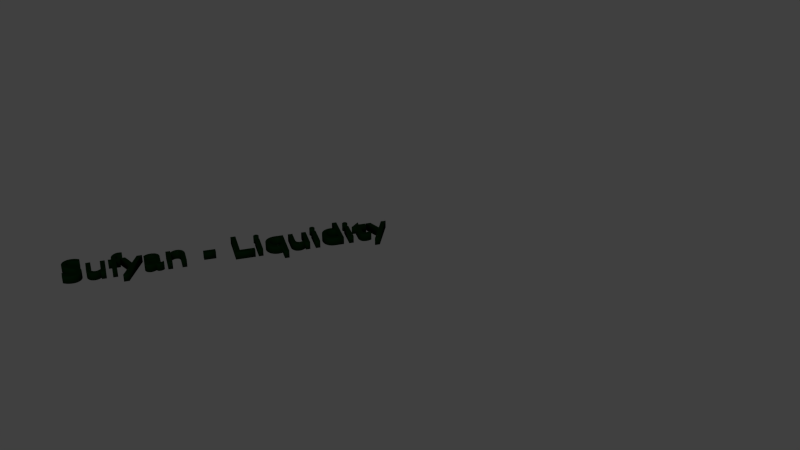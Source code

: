 # Source: Sufyan.blend  (saved by Blender 2.71.0; exported with 4.5.12 LTS)
import bpy
from mathutils import Matrix  # noqa: F401  (used for matrix-valued properties, if any)

bpy.ops.wm.read_factory_settings(use_empty=True)
scene = bpy.context.scene
scene.name = 'Scene'

# ---- collections
col_collection_1 = bpy.data.collections.new('Collection 1'); scene.collection.children.link(col_collection_1)

# ---- materials (node trees are filled in below, after node groups)
mat_material_sufyan = bpy.data.materials.new('Material_Sufyan')
mat_material_sufyan.alpha_threshold = 0.0
mat_material_sufyan.use_transparent_shadow = False
mat_material_sufyan.diffuse_color = (0.0004568, 0.003642, 0.0005233, 1.0)
mat_material_sufyan.specular_color = (1.0, 0.6546, 0.9449)
mat_material_sufyan.roughness = 0.5
mat_material_sufyan.line_color = (0.0, 0.0, 0.0, 1.0)

# ---- material node trees

# ---- world
world_world = bpy.data.worlds.new('World'); scene.world = world_world
world_world.color = (0.05088, 0.05088, 0.05088)
world_world.use_sun_shadow = False
world_world.sun_shadow_jitter_overblur = 0.0
world_world.cycles.sampling_method = 'MANUAL'
world_world.cycles.sample_map_resolution = 256

# ---- curves / text
txt_text = bpy.data.curves.new('Text', 'FONT')
txt_text.dimensions = '2D'
txt_text.body = 'Sufyan - Liquidity\n'
txt_text.materials.append(mat_material_sufyan)
txt_text.use_path_clamp = True
txt_text.bevel_resolution = 0
txt_text.extrude = 0.1
txt_text.bevel_depth = 0.005
txt_text.space_line = 1.1
txt_text.offset_x = -2.961
txt_text.offset_y = -0.311

# ---- objects
ob_text = bpy.data.objects.new('Text', txt_text)

# ---- transforms, parenting, visibility, modifiers, constraints
ob_text.location = (-0.0701, -0.7029, 2.077)
ob_text.rotation_euler = (-3.115, -3.134, 4.125)
ob_text.scale = (1.118, 1.118, 0.9176)
ob_text.lineart.crease_threshold = 0.0

# ---- collection membership
col_collection_1.objects.link(ob_text)

# ---- scene / render settings (as saved in the file)
scene.frame_start = 1; scene.frame_end = 250; scene.frame_set(33)
scene.render.engine = 'BLENDER_EEVEE_NEXT'
scene.render.resolution_percentage = 50
scene.render.dither_intensity = 0.0
scene.cycles.use_denoising = False
scene.cycles.samples = 10
scene.cycles.sampling_pattern = 'TABULATED_SOBOL'
scene.cycles.light_sampling_threshold = 0.0
scene.cycles.use_adaptive_sampling = False
scene.cycles.use_light_tree = False
scene.cycles.blur_glossy = 0.0
scene.cycles.volume_bounces = 1
scene.cycles.pixel_filter_type = 'GAUSSIAN'
scene.cycles.sample_clamp_indirect = 0.0
scene.view_settings.view_transform = 'Standard'
bpy.context.view_layer.update()

# ---- added for rendering (the .blend has no active camera and no usable light): camera, sun
cam_auto = bpy.data.cameras.new('AutoCamera')
cam_auto.lens = 50.0
cam_auto.sensor_width = 36.0
cam_auto.clip_end = 1000.0
ob_auto_camera = bpy.data.objects.new('AutoCamera', cam_auto)
scene.collection.objects.link(ob_auto_camera)
ob_auto_camera.location = (17.9921, -15.3258, 14.48)
ob_auto_camera.rotation_euler = (1.09748, -7.21219e-08, 0.694738)
scene.camera = ob_auto_camera
light_auto_sun = bpy.data.lights.new('AutoSun', 'SUN')
light_auto_sun.energy = 3.0
light_auto_sun.angle = 0.0523599
ob_auto_sun = bpy.data.objects.new('AutoSun', light_auto_sun)
scene.collection.objects.link(ob_auto_sun)
ob_auto_sun.rotation_euler = (0.872665, 0.174533, 0.523599)
bpy.context.view_layer.update()
